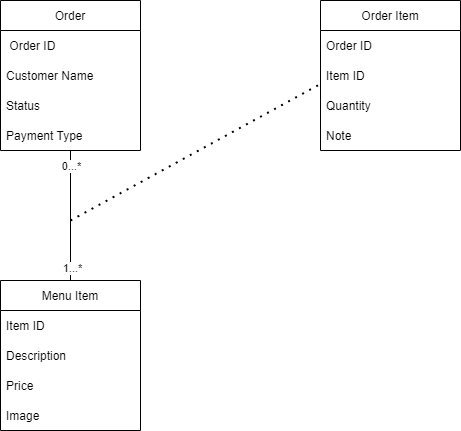

The diagram above was exported from draw.io. Its source (the exported page's mxGraphModel, read from the mxfile embedded in the PNG):
<mxGraphModel dx="1422" dy="737" grid="1" gridSize="10" guides="1" tooltips="1" connect="1" arrows="1" fold="1" page="1" pageScale="1" pageWidth="850" pageHeight="1100" math="0" shadow="0">
  <root>
    <mxCell id="0" />
    <mxCell id="1" parent="0" />
    <mxCell id="_XAiY_QMw3jPeejZw3wN-1" value="Menu Item" style="swimlane;fontStyle=0;childLayout=stackLayout;horizontal=1;startSize=30;horizontalStack=0;resizeParent=1;resizeParentMax=0;resizeLast=0;collapsible=1;marginBottom=0;" parent="1" vertex="1">
      <mxGeometry x="200" y="440" width="140" height="150" as="geometry" />
    </mxCell>
    <mxCell id="_XAiY_QMw3jPeejZw3wN-3" value="Item ID " style="text;strokeColor=none;fillColor=none;align=left;verticalAlign=middle;spacingLeft=4;spacingRight=4;overflow=hidden;points=[[0,0.5],[1,0.5]];portConstraint=eastwest;rotatable=0;" parent="_XAiY_QMw3jPeejZw3wN-1" vertex="1">
      <mxGeometry y="30" width="140" height="30" as="geometry" />
    </mxCell>
    <mxCell id="_XAiY_QMw3jPeejZw3wN-4" value="Description" style="text;strokeColor=none;fillColor=none;align=left;verticalAlign=middle;spacingLeft=4;spacingRight=4;overflow=hidden;points=[[0,0.5],[1,0.5]];portConstraint=eastwest;rotatable=0;" parent="_XAiY_QMw3jPeejZw3wN-1" vertex="1">
      <mxGeometry y="60" width="140" height="30" as="geometry" />
    </mxCell>
    <mxCell id="_XAiY_QMw3jPeejZw3wN-14" value="Price" style="text;strokeColor=none;fillColor=none;align=left;verticalAlign=middle;spacingLeft=4;spacingRight=4;overflow=hidden;points=[[0,0.5],[1,0.5]];portConstraint=eastwest;rotatable=0;" parent="_XAiY_QMw3jPeejZw3wN-1" vertex="1">
      <mxGeometry y="90" width="140" height="30" as="geometry" />
    </mxCell>
    <mxCell id="_XAiY_QMw3jPeejZw3wN-15" value="Image" style="text;strokeColor=none;fillColor=none;align=left;verticalAlign=middle;spacingLeft=4;spacingRight=4;overflow=hidden;points=[[0,0.5],[1,0.5]];portConstraint=eastwest;rotatable=0;" parent="_XAiY_QMw3jPeejZw3wN-1" vertex="1">
      <mxGeometry y="120" width="140" height="30" as="geometry" />
    </mxCell>
    <mxCell id="_XAiY_QMw3jPeejZw3wN-5" value="Order Item" style="swimlane;fontStyle=0;childLayout=stackLayout;horizontal=1;startSize=30;horizontalStack=0;resizeParent=1;resizeParentMax=0;resizeLast=0;collapsible=1;marginBottom=0;" parent="1" vertex="1">
      <mxGeometry x="520" y="160" width="140" height="150" as="geometry" />
    </mxCell>
    <mxCell id="_XAiY_QMw3jPeejZw3wN-6" value="Order ID" style="text;strokeColor=none;fillColor=none;align=left;verticalAlign=middle;spacingLeft=4;spacingRight=4;overflow=hidden;points=[[0,0.5],[1,0.5]];portConstraint=eastwest;rotatable=0;" parent="_XAiY_QMw3jPeejZw3wN-5" vertex="1">
      <mxGeometry y="30" width="140" height="30" as="geometry" />
    </mxCell>
    <mxCell id="_XAiY_QMw3jPeejZw3wN-7" value="Item ID " style="text;strokeColor=none;fillColor=none;align=left;verticalAlign=middle;spacingLeft=4;spacingRight=4;overflow=hidden;points=[[0,0.5],[1,0.5]];portConstraint=eastwest;rotatable=0;" parent="_XAiY_QMw3jPeejZw3wN-5" vertex="1">
      <mxGeometry y="60" width="140" height="30" as="geometry" />
    </mxCell>
    <mxCell id="_XAiY_QMw3jPeejZw3wN-8" value="Quantity" style="text;strokeColor=none;fillColor=none;align=left;verticalAlign=middle;spacingLeft=4;spacingRight=4;overflow=hidden;points=[[0,0.5],[1,0.5]];portConstraint=eastwest;rotatable=0;" parent="_XAiY_QMw3jPeejZw3wN-5" vertex="1">
      <mxGeometry y="90" width="140" height="30" as="geometry" />
    </mxCell>
    <mxCell id="_XAiY_QMw3jPeejZw3wN-16" value="Note" style="text;strokeColor=none;fillColor=none;align=left;verticalAlign=middle;spacingLeft=4;spacingRight=4;overflow=hidden;points=[[0,0.5],[1,0.5]];portConstraint=eastwest;rotatable=0;" parent="_XAiY_QMw3jPeejZw3wN-5" vertex="1">
      <mxGeometry y="120" width="140" height="30" as="geometry" />
    </mxCell>
    <mxCell id="_XAiY_QMw3jPeejZw3wN-9" value="Order" style="swimlane;fontStyle=0;childLayout=stackLayout;horizontal=1;startSize=30;horizontalStack=0;resizeParent=1;resizeParentMax=0;resizeLast=0;collapsible=1;marginBottom=0;" parent="1" vertex="1">
      <mxGeometry x="200" y="160" width="140" height="150" as="geometry" />
    </mxCell>
    <mxCell id="_XAiY_QMw3jPeejZw3wN-10" value=" Order ID " style="text;strokeColor=none;fillColor=none;align=left;verticalAlign=middle;spacingLeft=4;spacingRight=4;overflow=hidden;points=[[0,0.5],[1,0.5]];portConstraint=eastwest;rotatable=0;" parent="_XAiY_QMw3jPeejZw3wN-9" vertex="1">
      <mxGeometry y="30" width="140" height="30" as="geometry" />
    </mxCell>
    <mxCell id="_XAiY_QMw3jPeejZw3wN-11" value="Customer Name" style="text;strokeColor=none;fillColor=none;align=left;verticalAlign=middle;spacingLeft=4;spacingRight=4;overflow=hidden;points=[[0,0.5],[1,0.5]];portConstraint=eastwest;rotatable=0;" parent="_XAiY_QMw3jPeejZw3wN-9" vertex="1">
      <mxGeometry y="60" width="140" height="30" as="geometry" />
    </mxCell>
    <mxCell id="_XAiY_QMw3jPeejZw3wN-12" value="Status" style="text;strokeColor=none;fillColor=none;align=left;verticalAlign=middle;spacingLeft=4;spacingRight=4;overflow=hidden;points=[[0,0.5],[1,0.5]];portConstraint=eastwest;rotatable=0;" parent="_XAiY_QMw3jPeejZw3wN-9" vertex="1">
      <mxGeometry y="90" width="140" height="30" as="geometry" />
    </mxCell>
    <mxCell id="_XAiY_QMw3jPeejZw3wN-17" value="Payment Type" style="text;strokeColor=none;fillColor=none;align=left;verticalAlign=middle;spacingLeft=4;spacingRight=4;overflow=hidden;points=[[0,0.5],[1,0.5]];portConstraint=eastwest;rotatable=0;" parent="_XAiY_QMw3jPeejZw3wN-9" vertex="1">
      <mxGeometry y="120" width="140" height="30" as="geometry" />
    </mxCell>
    <mxCell id="_XAiY_QMw3jPeejZw3wN-18" value="" style="endArrow=none;html=1;rounded=0;entryX=0.5;entryY=1;entryDx=0;entryDy=0;entryPerimeter=0;" parent="1" source="_XAiY_QMw3jPeejZw3wN-1" target="_XAiY_QMw3jPeejZw3wN-17" edge="1">
      <mxGeometry width="50" height="50" relative="1" as="geometry">
        <mxPoint x="400" y="430" as="sourcePoint" />
        <mxPoint x="450" y="380" as="targetPoint" />
      </mxGeometry>
    </mxCell>
    <mxCell id="_XAiY_QMw3jPeejZw3wN-19" value="0...*" style="edgeLabel;html=1;align=center;verticalAlign=middle;resizable=0;points=[];" parent="_XAiY_QMw3jPeejZw3wN-18" vertex="1" connectable="0">
      <mxGeometry x="0.7692" relative="1" as="geometry">
        <mxPoint as="offset" />
      </mxGeometry>
    </mxCell>
    <mxCell id="_XAiY_QMw3jPeejZw3wN-20" value="1...*" style="edgeLabel;html=1;align=center;verticalAlign=middle;resizable=0;points=[];" parent="_XAiY_QMw3jPeejZw3wN-18" vertex="1" connectable="0">
      <mxGeometry x="-0.8" y="-1" relative="1" as="geometry">
        <mxPoint as="offset" />
      </mxGeometry>
    </mxCell>
    <mxCell id="_XAiY_QMw3jPeejZw3wN-21" value="" style="endArrow=none;dashed=1;html=1;dashPattern=1 3;strokeWidth=2;rounded=0;entryX=-0.007;entryY=0.8;entryDx=0;entryDy=0;entryPerimeter=0;" parent="1" target="_XAiY_QMw3jPeejZw3wN-7" edge="1">
      <mxGeometry width="50" height="50" relative="1" as="geometry">
        <mxPoint x="270" y="380" as="sourcePoint" />
        <mxPoint x="450" y="380" as="targetPoint" />
      </mxGeometry>
    </mxCell>
  </root>
</mxGraphModel>